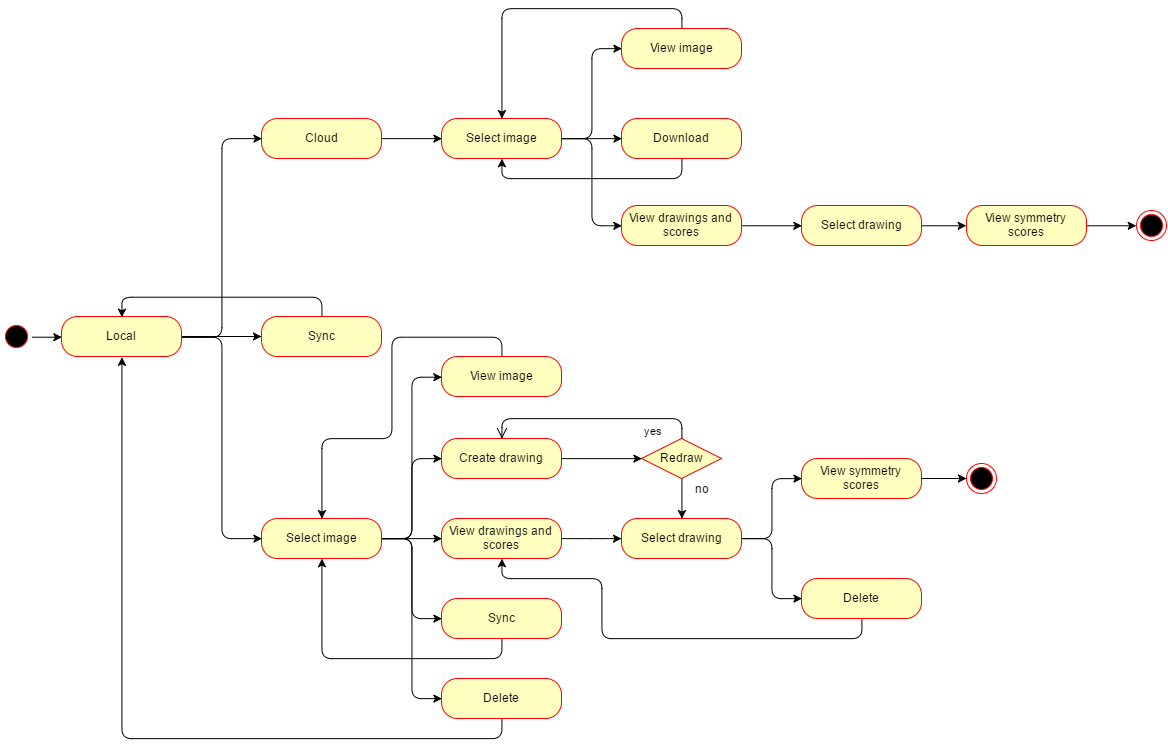

The diagram above was exported from draw.io. Its source (the exported page's mxGraphModel, read from the mxfile embedded in the PNG):
<mxGraphModel dx="1251" dy="667" grid="1" gridSize="10" guides="1" tooltips="1" connect="1" arrows="1" fold="1" page="1" pageScale="1" pageWidth="1169" pageHeight="826" background="#ffffff" math="0" shadow="0">
  <root>
    <mxCell id="0" />
    <mxCell id="1" parent="0" />
    <mxCell id="27" style="edgeStyle=orthogonalEdgeStyle;rounded=1;html=1;exitX=1;exitY=0.5;entryX=0;entryY=0.5;jettySize=auto;orthogonalLoop=1;strokeColor=#000000;" parent="1" source="2" target="4" edge="1">
      <mxGeometry relative="1" as="geometry" />
    </mxCell>
    <mxCell id="2" value="" style="ellipse;html=1;shape=startState;fillColor=#000000;strokeColor=#ff0000;" parent="1" vertex="1">
      <mxGeometry y="323" width="30" height="30" as="geometry" />
    </mxCell>
    <mxCell id="9" value="" style="edgeStyle=orthogonalEdgeStyle;rounded=1;html=1;jettySize=auto;orthogonalLoop=1;" parent="1" source="4" target="8" edge="1">
      <mxGeometry relative="1" as="geometry" />
    </mxCell>
    <mxCell id="23" style="edgeStyle=orthogonalEdgeStyle;rounded=1;html=1;exitX=1;exitY=0.5;entryX=0;entryY=0.5;jettySize=auto;orthogonalLoop=1;" parent="1" source="4" target="10" edge="1">
      <mxGeometry relative="1" as="geometry" />
    </mxCell>
    <mxCell id="24" style="edgeStyle=orthogonalEdgeStyle;rounded=1;html=1;exitX=1;exitY=0.5;entryX=0;entryY=0.5;jettySize=auto;orthogonalLoop=1;" parent="1" source="4" target="6" edge="1">
      <mxGeometry relative="1" as="geometry" />
    </mxCell>
    <mxCell id="4" value="Local" style="rounded=1;whiteSpace=wrap;html=1;arcSize=40;fillColor=#ffffc0;strokeColor=#ff0000;" parent="1" vertex="1">
      <mxGeometry x="60" y="318" width="120" height="40" as="geometry" />
    </mxCell>
    <mxCell id="57" style="edgeStyle=orthogonalEdgeStyle;rounded=1;html=1;exitX=0.5;exitY=0;entryX=0.5;entryY=0;jettySize=auto;orthogonalLoop=1;strokeColor=#000000;" edge="1" parent="1" source="8" target="4">
      <mxGeometry relative="1" as="geometry" />
    </mxCell>
    <mxCell id="8" value="Sync" style="rounded=1;whiteSpace=wrap;html=1;arcSize=40;fillColor=#ffffc0;strokeColor=#ff0000;" parent="1" vertex="1">
      <mxGeometry x="260" y="318" width="120" height="40" as="geometry" />
    </mxCell>
    <mxCell id="25" style="edgeStyle=orthogonalEdgeStyle;rounded=1;html=1;exitX=1;exitY=0.5;entryX=0;entryY=0.5;jettySize=auto;orthogonalLoop=1;" parent="1" source="6" target="12" edge="1">
      <mxGeometry relative="1" as="geometry" />
    </mxCell>
    <mxCell id="6" value="Cloud" style="rounded=1;whiteSpace=wrap;html=1;arcSize=40;fillColor=#ffffc0;strokeColor=#ff0000;" parent="1" vertex="1">
      <mxGeometry x="260" y="120" width="120" height="40" as="geometry" />
    </mxCell>
    <mxCell id="30" style="edgeStyle=orthogonalEdgeStyle;rounded=1;html=1;exitX=1;exitY=0.5;entryX=0;entryY=0.5;jettySize=auto;orthogonalLoop=1;strokeColor=#000000;" parent="1" source="10" target="20" edge="1">
      <mxGeometry relative="1" as="geometry" />
    </mxCell>
    <mxCell id="31" style="edgeStyle=orthogonalEdgeStyle;rounded=1;html=1;exitX=1;exitY=0.5;entryX=0;entryY=0.5;jettySize=auto;orthogonalLoop=1;strokeColor=#000000;" parent="1" source="10" target="19" edge="1">
      <mxGeometry relative="1" as="geometry" />
    </mxCell>
    <mxCell id="33" style="edgeStyle=orthogonalEdgeStyle;rounded=1;html=1;exitX=1;exitY=0.5;entryX=0;entryY=0.5;jettySize=auto;orthogonalLoop=1;strokeColor=#000000;" parent="1" source="10" target="18" edge="1">
      <mxGeometry relative="1" as="geometry" />
    </mxCell>
    <mxCell id="34" style="edgeStyle=orthogonalEdgeStyle;rounded=1;html=1;exitX=1;exitY=0.5;entryX=0;entryY=0.5;jettySize=auto;orthogonalLoop=1;strokeColor=#000000;" parent="1" source="10" target="17" edge="1">
      <mxGeometry relative="1" as="geometry" />
    </mxCell>
    <mxCell id="35" style="edgeStyle=orthogonalEdgeStyle;rounded=1;html=1;exitX=1;exitY=0.5;entryX=0;entryY=0.5;jettySize=auto;orthogonalLoop=1;strokeColor=#000000;" parent="1" source="10" target="16" edge="1">
      <mxGeometry relative="1" as="geometry" />
    </mxCell>
    <mxCell id="10" value="Select image" style="rounded=1;whiteSpace=wrap;html=1;arcSize=40;fillColor=#ffffc0;strokeColor=#ff0000;" parent="1" vertex="1">
      <mxGeometry x="260" y="520" width="120" height="40" as="geometry" />
    </mxCell>
    <mxCell id="26" style="edgeStyle=orthogonalEdgeStyle;rounded=1;html=1;exitX=1;exitY=0.5;entryX=0;entryY=0.5;jettySize=auto;orthogonalLoop=1;" parent="1" source="12" target="14" edge="1">
      <mxGeometry relative="1" as="geometry" />
    </mxCell>
    <mxCell id="28" style="edgeStyle=orthogonalEdgeStyle;rounded=1;html=1;exitX=1;exitY=0.5;entryX=0;entryY=0.5;jettySize=auto;orthogonalLoop=1;strokeColor=#000000;" parent="1" source="12" target="22" edge="1">
      <mxGeometry relative="1" as="geometry" />
    </mxCell>
    <mxCell id="29" style="edgeStyle=orthogonalEdgeStyle;rounded=1;html=1;exitX=1;exitY=0.5;entryX=0;entryY=0.5;jettySize=auto;orthogonalLoop=1;strokeColor=#000000;" parent="1" source="12" target="15" edge="1">
      <mxGeometry relative="1" as="geometry" />
    </mxCell>
    <mxCell id="12" value="Select image" style="rounded=1;whiteSpace=wrap;html=1;arcSize=40;fillColor=#ffffc0;strokeColor=#ff0000;" parent="1" vertex="1">
      <mxGeometry x="440" y="120" width="120" height="40" as="geometry" />
    </mxCell>
    <mxCell id="64" style="edgeStyle=orthogonalEdgeStyle;rounded=1;html=1;exitX=0.5;exitY=1;entryX=0.5;entryY=1;jettySize=auto;orthogonalLoop=1;strokeColor=#000000;" edge="1" parent="1" source="14" target="12">
      <mxGeometry relative="1" as="geometry" />
    </mxCell>
    <mxCell id="14" value="Download" style="rounded=1;whiteSpace=wrap;html=1;arcSize=40;fillColor=#ffffc0;strokeColor=#ff0000;" parent="1" vertex="1">
      <mxGeometry x="620" y="120" width="120" height="40" as="geometry" />
    </mxCell>
    <mxCell id="46" style="edgeStyle=orthogonalEdgeStyle;rounded=1;html=1;exitX=1;exitY=0.5;entryX=0;entryY=0.5;jettySize=auto;orthogonalLoop=1;strokeColor=#000000;" parent="1" source="15" target="38" edge="1">
      <mxGeometry relative="1" as="geometry" />
    </mxCell>
    <mxCell id="15" value="View drawings and scores" style="rounded=1;whiteSpace=wrap;html=1;arcSize=40;fillColor=#ffffc0;strokeColor=#ff0000;" parent="1" vertex="1">
      <mxGeometry x="620" y="207" width="120" height="40" as="geometry" />
    </mxCell>
    <mxCell id="37" style="edgeStyle=orthogonalEdgeStyle;rounded=1;html=1;exitX=0.5;exitY=1;entryX=0.5;entryY=1;jettySize=auto;orthogonalLoop=1;strokeColor=#000000;" parent="1" source="16" target="4" edge="1">
      <mxGeometry relative="1" as="geometry" />
    </mxCell>
    <mxCell id="16" value="Delete" style="rounded=1;whiteSpace=wrap;html=1;arcSize=40;fillColor=#ffffc0;strokeColor=#ff0000;" parent="1" vertex="1">
      <mxGeometry x="440" y="680" width="120" height="40" as="geometry" />
    </mxCell>
    <mxCell id="61" style="edgeStyle=orthogonalEdgeStyle;rounded=1;html=1;exitX=0.5;exitY=1;entryX=0.5;entryY=1;jettySize=auto;orthogonalLoop=1;strokeColor=#000000;" edge="1" parent="1" source="17" target="10">
      <mxGeometry relative="1" as="geometry" />
    </mxCell>
    <mxCell id="17" value="Sync" style="rounded=1;whiteSpace=wrap;html=1;arcSize=40;fillColor=#ffffc0;strokeColor=#ff0000;" parent="1" vertex="1">
      <mxGeometry x="440" y="600" width="120" height="40" as="geometry" />
    </mxCell>
    <mxCell id="45" style="edgeStyle=orthogonalEdgeStyle;rounded=1;html=1;exitX=1;exitY=0.5;jettySize=auto;orthogonalLoop=1;strokeColor=#000000;" parent="1" source="18" target="41" edge="1">
      <mxGeometry relative="1" as="geometry" />
    </mxCell>
    <mxCell id="18" value="&lt;span&gt;View drawings and scores&lt;/span&gt;" style="rounded=1;whiteSpace=wrap;html=1;arcSize=40;fillColor=#ffffc0;strokeColor=#ff0000;" parent="1" vertex="1">
      <mxGeometry x="440" y="520" width="120" height="40" as="geometry" />
    </mxCell>
    <mxCell id="59" style="edgeStyle=orthogonalEdgeStyle;rounded=1;html=1;exitX=1;exitY=0.5;entryX=0;entryY=0.5;jettySize=auto;orthogonalLoop=1;strokeColor=#000000;" edge="1" parent="1" source="19" target="53">
      <mxGeometry relative="1" as="geometry" />
    </mxCell>
    <mxCell id="19" value="Create drawing" style="rounded=1;whiteSpace=wrap;html=1;arcSize=40;fillColor=#ffffc0;strokeColor=#ff0000;" parent="1" vertex="1">
      <mxGeometry x="440" y="440" width="120" height="40" as="geometry" />
    </mxCell>
    <mxCell id="58" style="edgeStyle=orthogonalEdgeStyle;rounded=1;html=1;exitX=0.5;exitY=0;entryX=0.5;entryY=0;jettySize=auto;orthogonalLoop=1;strokeColor=#000000;" edge="1" parent="1" source="20" target="10">
      <mxGeometry relative="1" as="geometry">
        <Array as="points">
          <mxPoint x="500" y="339" />
          <mxPoint x="390" y="339" />
          <mxPoint x="390" y="440" />
          <mxPoint x="320" y="440" />
        </Array>
      </mxGeometry>
    </mxCell>
    <mxCell id="20" value="View image" style="rounded=1;whiteSpace=wrap;html=1;arcSize=40;fillColor=#ffffc0;strokeColor=#ff0000;" parent="1" vertex="1">
      <mxGeometry x="440" y="358" width="120" height="40" as="geometry" />
    </mxCell>
    <mxCell id="63" style="edgeStyle=orthogonalEdgeStyle;rounded=1;html=1;exitX=0.5;exitY=0;entryX=0.5;entryY=0;jettySize=auto;orthogonalLoop=1;strokeColor=#000000;" edge="1" parent="1" source="22" target="12">
      <mxGeometry relative="1" as="geometry" />
    </mxCell>
    <mxCell id="22" value="View image" style="rounded=1;whiteSpace=wrap;html=1;arcSize=40;fillColor=#ffffc0;strokeColor=#ff0000;" parent="1" vertex="1">
      <mxGeometry x="620" y="30" width="120" height="40" as="geometry" />
    </mxCell>
    <mxCell id="47" style="edgeStyle=orthogonalEdgeStyle;rounded=1;html=1;exitX=1;exitY=0.5;entryX=0;entryY=0.5;jettySize=auto;orthogonalLoop=1;strokeColor=#000000;" parent="1" source="38" target="42" edge="1">
      <mxGeometry relative="1" as="geometry" />
    </mxCell>
    <mxCell id="38" value="Select drawing" style="rounded=1;whiteSpace=wrap;html=1;arcSize=40;fillColor=#ffffc0;strokeColor=#ff0000;" parent="1" vertex="1">
      <mxGeometry x="800" y="207" width="120" height="40" as="geometry" />
    </mxCell>
    <mxCell id="48" style="edgeStyle=orthogonalEdgeStyle;rounded=1;html=1;exitX=1;exitY=0.5;entryX=0;entryY=0.5;jettySize=auto;orthogonalLoop=1;strokeColor=#000000;" parent="1" source="41" target="43" edge="1">
      <mxGeometry relative="1" as="geometry" />
    </mxCell>
    <mxCell id="49" style="edgeStyle=orthogonalEdgeStyle;rounded=1;html=1;exitX=1;exitY=0.5;entryX=0;entryY=0.5;jettySize=auto;orthogonalLoop=1;strokeColor=#000000;" parent="1" source="41" target="44" edge="1">
      <mxGeometry relative="1" as="geometry" />
    </mxCell>
    <mxCell id="41" value="Select drawing" style="rounded=1;whiteSpace=wrap;html=1;arcSize=40;fillColor=#ffffc0;strokeColor=#ff0000;" parent="1" vertex="1">
      <mxGeometry x="620" y="520" width="120" height="40" as="geometry" />
    </mxCell>
    <mxCell id="69" style="edgeStyle=orthogonalEdgeStyle;rounded=1;html=1;exitX=1;exitY=0.5;entryX=0;entryY=0.5;jettySize=auto;orthogonalLoop=1;strokeColor=#000000;" edge="1" parent="1" source="42" target="65">
      <mxGeometry relative="1" as="geometry" />
    </mxCell>
    <mxCell id="42" value="View symmetry scores" style="rounded=1;whiteSpace=wrap;html=1;arcSize=40;fillColor=#ffffc0;strokeColor=#ff0000;" parent="1" vertex="1">
      <mxGeometry x="965" y="207" width="120" height="40" as="geometry" />
    </mxCell>
    <mxCell id="43" value="View symmetry scores" style="rounded=1;whiteSpace=wrap;html=1;arcSize=40;fillColor=#ffffc0;strokeColor=#ff0000;" parent="1" vertex="1">
      <mxGeometry x="800" y="460" width="120" height="40" as="geometry" />
    </mxCell>
    <mxCell id="51" style="edgeStyle=orthogonalEdgeStyle;rounded=1;html=1;exitX=0.5;exitY=1;entryX=0.5;entryY=1;jettySize=auto;orthogonalLoop=1;strokeColor=#000000;" parent="1" source="44" target="18" edge="1">
      <mxGeometry relative="1" as="geometry">
        <Array as="points">
          <mxPoint x="860" y="640" />
          <mxPoint x="600" y="640" />
          <mxPoint x="600" y="580" />
          <mxPoint x="500" y="580" />
        </Array>
      </mxGeometry>
    </mxCell>
    <mxCell id="44" value="Delete" style="rounded=1;whiteSpace=wrap;html=1;arcSize=40;fillColor=#ffffc0;strokeColor=#ff0000;" parent="1" vertex="1">
      <mxGeometry x="800" y="580" width="120" height="40" as="geometry" />
    </mxCell>
    <mxCell id="56" style="edgeStyle=orthogonalEdgeStyle;rounded=1;html=1;exitX=0.5;exitY=1;entryX=0.5;entryY=0;jettySize=auto;orthogonalLoop=1;strokeColor=#000000;" edge="1" parent="1" source="53" target="41">
      <mxGeometry relative="1" as="geometry" />
    </mxCell>
    <mxCell id="53" value="Redraw" style="rhombus;whiteSpace=wrap;html=1;fillColor=#ffffc0;strokeColor=#ff0000;" vertex="1" parent="1">
      <mxGeometry x="640" y="440" width="80" height="40" as="geometry" />
    </mxCell>
    <mxCell id="55" value="yes" style="edgeStyle=orthogonalEdgeStyle;html=1;align=left;verticalAlign=top;endArrow=open;endSize=8;strokeColor=#000000;entryX=0.5;entryY=0;" edge="1" source="53" parent="1" target="19">
      <mxGeometry x="-0.4545" relative="1" as="geometry">
        <mxPoint x="660" y="453" as="targetPoint" />
        <Array as="points">
          <mxPoint x="680" y="420" />
          <mxPoint x="500" y="420" />
        </Array>
        <mxPoint as="offset" />
      </mxGeometry>
    </mxCell>
    <mxCell id="62" value="no" style="text;html=1;strokeColor=none;fillColor=none;align=center;verticalAlign=middle;whiteSpace=wrap;" vertex="1" parent="1">
      <mxGeometry x="680" y="480" width="40" height="20" as="geometry" />
    </mxCell>
    <mxCell id="65" value="" style="ellipse;html=1;shape=endState;fillColor=#000000;strokeColor=#ff0000;" vertex="1" parent="1">
      <mxGeometry x="1135" y="212" width="30" height="30" as="geometry" />
    </mxCell>
    <mxCell id="67" value="" style="ellipse;html=1;shape=endState;fillColor=#000000;strokeColor=#ff0000;" vertex="1" parent="1">
      <mxGeometry x="965" y="465" width="30" height="30" as="geometry" />
    </mxCell>
    <mxCell id="68" value="" style="edgeStyle=orthogonalEdgeStyle;rounded=1;html=1;jettySize=auto;orthogonalLoop=1;strokeColor=#000000;" edge="1" parent="1" source="43" target="67">
      <mxGeometry relative="1" as="geometry" />
    </mxCell>
  </root>
</mxGraphModel>